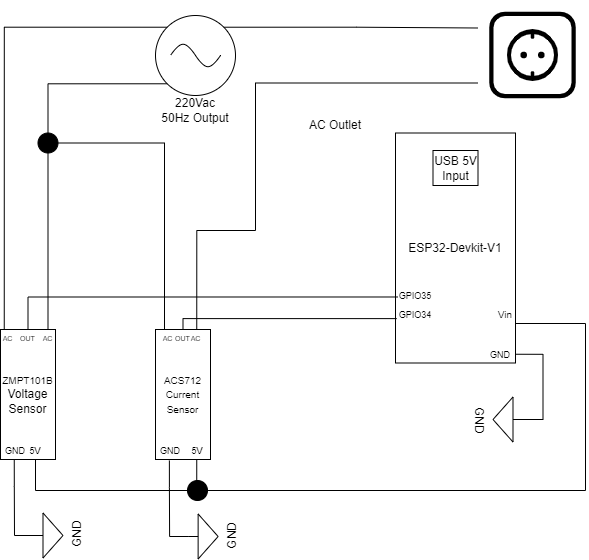

The diagram above was exported from draw.io. Its source (the exported page's mxGraphModel, read from the mxfile embedded in the PNG):
<mxGraphModel dx="1038" dy="539" grid="1" gridSize="10" guides="1" tooltips="1" connect="1" arrows="1" fold="1" page="1" pageScale="1" pageWidth="1169" pageHeight="827" math="0" shadow="0">
  <root>
    <mxCell id="0" />
    <mxCell id="1" parent="0" />
    <mxCell id="KMEX0Yl9MLyq8gLrbU5X-1" value="" style="shape=image;aspect=fixed;image=data:image/svg+xml,(base64 omitted: 4912 chars);" parent="1" vertex="1">
      <mxGeometry x="502.5" y="20" width="110" height="110" as="geometry" />
    </mxCell>
    <mxCell id="KMEX0Yl9MLyq8gLrbU5X-2" value="AC Outlet" style="text;html=1;strokeColor=none;fillColor=none;align=center;verticalAlign=middle;whiteSpace=wrap;rounded=0;" parent="1" vertex="1">
      <mxGeometry x="330" y="130" width="60" height="30" as="geometry" />
    </mxCell>
    <mxCell id="KMEX0Yl9MLyq8gLrbU5X-5" value="" style="group" parent="1" vertex="1" connectable="0">
      <mxGeometry x="180" y="35" width="80" height="80" as="geometry" />
    </mxCell>
    <mxCell id="KMEX0Yl9MLyq8gLrbU5X-4" value="" style="ellipse;whiteSpace=wrap;html=1;aspect=fixed;" parent="KMEX0Yl9MLyq8gLrbU5X-5" vertex="1">
      <mxGeometry width="80" height="80" as="geometry" />
    </mxCell>
    <mxCell id="KMEX0Yl9MLyq8gLrbU5X-3" value="" style="pointerEvents=1;verticalLabelPosition=bottom;shadow=0;dashed=0;align=center;html=1;verticalAlign=top;shape=mxgraph.electrical.waveforms.sine_wave;" parent="KMEX0Yl9MLyq8gLrbU5X-5" vertex="1">
      <mxGeometry x="15" y="25" width="50" height="30" as="geometry" />
    </mxCell>
    <mxCell id="KMEX0Yl9MLyq8gLrbU5X-10" value="220Vac 50Hz Output" style="text;html=1;strokeColor=none;fillColor=none;align=center;verticalAlign=middle;whiteSpace=wrap;rounded=0;" parent="1" vertex="1">
      <mxGeometry x="185" y="115" width="70" height="30" as="geometry" />
    </mxCell>
    <mxCell id="KMEX0Yl9MLyq8gLrbU5X-29" style="edgeStyle=orthogonalEdgeStyle;rounded=0;orthogonalLoop=1;jettySize=auto;html=1;exitX=1;exitY=0.75;exitDx=0;exitDy=0;endArrow=none;endFill=0;entryX=0.25;entryY=1;entryDx=0;entryDy=0;" parent="1" source="KMEX0Yl9MLyq8gLrbU5X-18" target="KMEX0Yl9MLyq8gLrbU5X-21" edge="1">
      <mxGeometry relative="1" as="geometry">
        <mxPoint x="130" y="510" as="targetPoint" />
        <Array as="points">
          <mxPoint x="540" y="343" />
          <mxPoint x="610" y="343" />
          <mxPoint x="610" y="510" />
          <mxPoint x="60" y="510" />
          <mxPoint x="60" y="479" />
        </Array>
        <mxPoint x="500" y="90" as="sourcePoint" />
      </mxGeometry>
    </mxCell>
    <mxCell id="KMEX0Yl9MLyq8gLrbU5X-17" value="GND" style="pointerEvents=1;verticalLabelPosition=bottom;shadow=0;dashed=0;align=center;html=1;verticalAlign=top;shape=mxgraph.electrical.signal_sources.signal_ground;rotation=90;" parent="1" vertex="1">
      <mxGeometry x="510" y="424" width="45" height="30" as="geometry" />
    </mxCell>
    <mxCell id="KMEX0Yl9MLyq8gLrbU5X-18" value="ESP32-Devkit-V1" style="rounded=0;whiteSpace=wrap;html=1;" parent="1" vertex="1">
      <mxGeometry x="420" y="152.5" width="120" height="230" as="geometry" />
    </mxCell>
    <mxCell id="KMEX0Yl9MLyq8gLrbU5X-22" style="edgeStyle=orthogonalEdgeStyle;rounded=0;orthogonalLoop=1;jettySize=auto;html=1;exitX=0.25;exitY=0;exitDx=0;exitDy=0;endArrow=none;endFill=0;entryX=0;entryY=0;entryDx=0;entryDy=0;" parent="1" source="KMEX0Yl9MLyq8gLrbU5X-98" target="KMEX0Yl9MLyq8gLrbU5X-4" edge="1">
      <mxGeometry relative="1" as="geometry">
        <mxPoint x="110" y="150" as="targetPoint" />
        <Array as="points">
          <mxPoint x="29" y="47" />
        </Array>
      </mxGeometry>
    </mxCell>
    <mxCell id="KMEX0Yl9MLyq8gLrbU5X-63" style="edgeStyle=orthogonalEdgeStyle;rounded=0;orthogonalLoop=1;jettySize=auto;html=1;exitX=0.25;exitY=1;exitDx=0;exitDy=0;endArrow=none;endFill=0;entryX=0.5;entryY=0;entryDx=0;entryDy=0;entryPerimeter=0;" parent="1" source="KMEX0Yl9MLyq8gLrbU5X-21" target="KMEX0Yl9MLyq8gLrbU5X-65" edge="1">
      <mxGeometry relative="1" as="geometry">
        <mxPoint x="39" y="560" as="targetPoint" />
        <Array as="points">
          <mxPoint x="39" y="506" />
          <mxPoint x="39" y="555" />
        </Array>
      </mxGeometry>
    </mxCell>
    <mxCell id="KMEX0Yl9MLyq8gLrbU5X-21" value="&lt;font&gt;&lt;font&gt;&lt;font style=&quot;font-size: 10px&quot;&gt;ZMPT101B &lt;/font&gt;&lt;br&gt;&lt;/font&gt;&lt;/font&gt;Voltage Sensor" style="rounded=0;whiteSpace=wrap;html=1;" parent="1" vertex="1">
      <mxGeometry x="25" y="349" width="55" height="130" as="geometry" />
    </mxCell>
    <mxCell id="KMEX0Yl9MLyq8gLrbU5X-48" style="edgeStyle=orthogonalEdgeStyle;rounded=0;orthogonalLoop=1;jettySize=auto;html=1;exitX=0.75;exitY=0;exitDx=0;exitDy=0;endArrow=none;endFill=0;entryX=0;entryY=0.75;entryDx=0;entryDy=0;" parent="1" source="KMEX0Yl9MLyq8gLrbU5X-38" target="KMEX0Yl9MLyq8gLrbU5X-1" edge="1">
      <mxGeometry relative="1" as="geometry">
        <Array as="points">
          <mxPoint x="221" y="250" />
          <mxPoint x="280" y="250" />
          <mxPoint x="280" y="103" />
        </Array>
        <mxPoint x="310" y="110" as="targetPoint" />
      </mxGeometry>
    </mxCell>
    <mxCell id="KMEX0Yl9MLyq8gLrbU5X-59" style="edgeStyle=orthogonalEdgeStyle;rounded=0;orthogonalLoop=1;jettySize=auto;html=1;exitX=0.75;exitY=1;exitDx=0;exitDy=0;endArrow=none;endFill=0;" parent="1" source="KMEX0Yl9MLyq8gLrbU5X-38" edge="1">
      <mxGeometry relative="1" as="geometry">
        <mxPoint x="221.23809523809518" y="510" as="targetPoint" />
      </mxGeometry>
    </mxCell>
    <mxCell id="KMEX0Yl9MLyq8gLrbU5X-38" value="&lt;span style=&quot;font-size: 10px&quot;&gt;ACS712 Current Sensor&lt;/span&gt;" style="rounded=0;whiteSpace=wrap;html=1;" parent="1" vertex="1">
      <mxGeometry x="180" y="349" width="55" height="130" as="geometry" />
    </mxCell>
    <mxCell id="KMEX0Yl9MLyq8gLrbU5X-57" value="" style="ellipse;whiteSpace=wrap;html=1;aspect=fixed;fillColor=#000000;" parent="1" vertex="1">
      <mxGeometry x="212" y="500" width="20" height="20" as="geometry" />
    </mxCell>
    <mxCell id="KMEX0Yl9MLyq8gLrbU5X-65" value="GND" style="pointerEvents=1;verticalLabelPosition=bottom;shadow=0;dashed=0;align=center;html=1;verticalAlign=top;shape=mxgraph.electrical.signal_sources.signal_ground;fillColor=#FFFFFF;rotation=-90;" parent="1" vertex="1">
      <mxGeometry x="50" y="540" width="45" height="30" as="geometry" />
    </mxCell>
    <mxCell id="KMEX0Yl9MLyq8gLrbU5X-66" style="edgeStyle=orthogonalEdgeStyle;rounded=0;orthogonalLoop=1;jettySize=auto;html=1;exitX=0.25;exitY=1;exitDx=0;exitDy=0;endArrow=none;endFill=0;entryX=0.5;entryY=0;entryDx=0;entryDy=0;entryPerimeter=0;" parent="1" target="KMEX0Yl9MLyq8gLrbU5X-67" edge="1">
      <mxGeometry relative="1" as="geometry">
        <mxPoint x="194.13" y="561" as="targetPoint" />
        <mxPoint x="193.88" y="480" as="sourcePoint" />
        <Array as="points">
          <mxPoint x="194.13" y="507" />
          <mxPoint x="194.13" y="556" />
        </Array>
      </mxGeometry>
    </mxCell>
    <mxCell id="KMEX0Yl9MLyq8gLrbU5X-67" value="GND" style="pointerEvents=1;verticalLabelPosition=bottom;shadow=0;dashed=0;align=center;html=1;verticalAlign=top;shape=mxgraph.electrical.signal_sources.signal_ground;fillColor=#FFFFFF;rotation=-90;fontColor=default;" parent="1" vertex="1">
      <mxGeometry x="205.13" y="541" width="45" height="30" as="geometry" />
    </mxCell>
    <mxCell id="KMEX0Yl9MLyq8gLrbU5X-78" value="&lt;font style=&quot;font-size: 9px&quot;&gt;5V&lt;/font&gt;" style="text;html=1;strokeColor=none;fillColor=none;align=center;verticalAlign=middle;whiteSpace=wrap;rounded=0;" parent="1" vertex="1">
      <mxGeometry x="212" y="462.75" width="20" height="15" as="geometry" />
    </mxCell>
    <mxCell id="KMEX0Yl9MLyq8gLrbU5X-79" value="&lt;font style=&quot;font-size: 9px&quot;&gt;GND&lt;/font&gt;" style="text;html=1;strokeColor=none;fillColor=none;align=center;verticalAlign=middle;whiteSpace=wrap;rounded=0;" parent="1" vertex="1">
      <mxGeometry x="25" y="461.5" width="30" height="17.5" as="geometry" />
    </mxCell>
    <mxCell id="KMEX0Yl9MLyq8gLrbU5X-80" value="&lt;font style=&quot;font-size: 9px&quot;&gt;GND&lt;/font&gt;" style="text;html=1;strokeColor=none;fillColor=none;align=center;verticalAlign=middle;whiteSpace=wrap;rounded=0;" parent="1" vertex="1">
      <mxGeometry x="180" y="461.5" width="30" height="17.5" as="geometry" />
    </mxCell>
    <mxCell id="KMEX0Yl9MLyq8gLrbU5X-81" value="&lt;font style=&quot;font-size: 9px&quot;&gt;5V&lt;/font&gt;" style="text;html=1;strokeColor=none;fillColor=none;align=center;verticalAlign=middle;whiteSpace=wrap;rounded=0;" parent="1" vertex="1">
      <mxGeometry x="50" y="462.75" width="20" height="15" as="geometry" />
    </mxCell>
    <mxCell id="KMEX0Yl9MLyq8gLrbU5X-86" style="edgeStyle=orthogonalEdgeStyle;rounded=0;orthogonalLoop=1;jettySize=auto;html=1;entryX=1;entryY=0.5;entryDx=0;entryDy=0;fontColor=none;endArrow=none;endFill=0;exitX=0.5;exitY=0;exitDx=0;exitDy=0;exitPerimeter=0;" parent="1" source="KMEX0Yl9MLyq8gLrbU5X-17" target="KMEX0Yl9MLyq8gLrbU5X-88" edge="1">
      <mxGeometry relative="1" as="geometry">
        <mxPoint x="580" y="435" as="sourcePoint" />
      </mxGeometry>
    </mxCell>
    <mxCell id="KMEX0Yl9MLyq8gLrbU5X-87" value="&lt;font size=&quot;1&quot;&gt;Vin&lt;/font&gt;" style="text;html=1;strokeColor=none;fillColor=none;align=center;verticalAlign=middle;whiteSpace=wrap;rounded=0;" parent="1" vertex="1">
      <mxGeometry x="520" y="326.5" width="20" height="15" as="geometry" />
    </mxCell>
    <mxCell id="KMEX0Yl9MLyq8gLrbU5X-88" value="&lt;font style=&quot;font-size: 9px&quot;&gt;GND&lt;/font&gt;" style="text;html=1;strokeColor=none;fillColor=none;align=center;verticalAlign=middle;whiteSpace=wrap;rounded=0;" parent="1" vertex="1">
      <mxGeometry x="510" y="365" width="30" height="17.5" as="geometry" />
    </mxCell>
    <mxCell id="hFVSAJ1T0QdF9n7qkj-q-12" style="edgeStyle=orthogonalEdgeStyle;rounded=0;orthogonalLoop=1;jettySize=auto;html=1;exitX=0.5;exitY=0;exitDx=0;exitDy=0;entryX=0.01;entryY=0.807;entryDx=0;entryDy=0;entryPerimeter=0;endArrow=none;endFill=0;" parent="1" source="KMEX0Yl9MLyq8gLrbU5X-93" target="KMEX0Yl9MLyq8gLrbU5X-18" edge="1">
      <mxGeometry relative="1" as="geometry">
        <Array as="points">
          <mxPoint x="208" y="338" />
        </Array>
      </mxGeometry>
    </mxCell>
    <mxCell id="KMEX0Yl9MLyq8gLrbU5X-93" value="&lt;span style=&quot;font-size: 7px&quot;&gt;OUT&lt;/span&gt;" style="text;html=1;strokeColor=none;fillColor=none;align=center;verticalAlign=middle;whiteSpace=wrap;rounded=0;" parent="1" vertex="1">
      <mxGeometry x="200" y="349" width="15" height="16.5" as="geometry" />
    </mxCell>
    <mxCell id="KMEX0Yl9MLyq8gLrbU5X-94" value="&lt;span style=&quot;font-size: 7px&quot;&gt;AC&lt;/span&gt;" style="text;html=1;strokeColor=none;fillColor=none;align=center;verticalAlign=middle;whiteSpace=wrap;rounded=0;" parent="1" vertex="1">
      <mxGeometry x="212.5" y="349" width="15" height="16.5" as="geometry" />
    </mxCell>
    <mxCell id="KMEX0Yl9MLyq8gLrbU5X-95" value="&lt;span style=&quot;font-size: 7px&quot;&gt;AC&lt;/span&gt;" style="text;html=1;strokeColor=none;fillColor=none;align=center;verticalAlign=middle;whiteSpace=wrap;rounded=0;" parent="1" vertex="1">
      <mxGeometry x="185" y="349" width="15" height="16.5" as="geometry" />
    </mxCell>
    <mxCell id="KMEX0Yl9MLyq8gLrbU5X-96" value="&lt;span style=&quot;font-size: 7px&quot;&gt;AC&lt;/span&gt;" style="text;html=1;strokeColor=none;fillColor=none;align=center;verticalAlign=middle;whiteSpace=wrap;rounded=0;" parent="1" vertex="1">
      <mxGeometry x="65" y="349" width="15" height="16.5" as="geometry" />
    </mxCell>
    <mxCell id="KMEX0Yl9MLyq8gLrbU5X-97" value="&lt;span style=&quot;font-size: 7px&quot;&gt;OUT&lt;/span&gt;" style="text;html=1;strokeColor=none;fillColor=none;align=center;verticalAlign=middle;whiteSpace=wrap;rounded=0;" parent="1" vertex="1">
      <mxGeometry x="45" y="349" width="15" height="16.5" as="geometry" />
    </mxCell>
    <mxCell id="KMEX0Yl9MLyq8gLrbU5X-98" value="&lt;span style=&quot;font-size: 7px&quot;&gt;AC&lt;/span&gt;" style="text;html=1;strokeColor=none;fillColor=none;align=center;verticalAlign=middle;whiteSpace=wrap;rounded=0;" parent="1" vertex="1">
      <mxGeometry x="25" y="349" width="15" height="16.5" as="geometry" />
    </mxCell>
    <mxCell id="vEIAjfOjo9jdM9sXB4lS-1" value="&lt;font style=&quot;font-size: 9px&quot;&gt;GPIO35&lt;/font&gt;" style="text;html=1;strokeColor=none;fillColor=none;align=center;verticalAlign=middle;whiteSpace=wrap;rounded=0;" parent="1" vertex="1">
      <mxGeometry x="430" y="310" width="20" height="10" as="geometry" />
    </mxCell>
    <mxCell id="vEIAjfOjo9jdM9sXB4lS-3" value="&lt;font style=&quot;font-size: 9px&quot;&gt;GPIO34&lt;/font&gt;" style="text;html=1;strokeColor=none;fillColor=none;align=center;verticalAlign=middle;whiteSpace=wrap;rounded=0;" parent="1" vertex="1">
      <mxGeometry x="430" y="329" width="20" height="10" as="geometry" />
    </mxCell>
    <mxCell id="hFVSAJ1T0QdF9n7qkj-q-5" value="USB 5V&lt;br&gt;Input" style="rounded=0;whiteSpace=wrap;html=1;" parent="1" vertex="1">
      <mxGeometry x="457.5" y="170" width="45" height="35" as="geometry" />
    </mxCell>
    <mxCell id="hFVSAJ1T0QdF9n7qkj-q-6" style="edgeStyle=orthogonalEdgeStyle;rounded=0;orthogonalLoop=1;jettySize=auto;html=1;exitX=0.5;exitY=1;exitDx=0;exitDy=0;entryX=0.5;entryY=0;entryDx=0;entryDy=0;endArrow=none;endFill=0;startArrow=none;" parent="1" source="hFVSAJ1T0QdF9n7qkj-q-8" target="KMEX0Yl9MLyq8gLrbU5X-96" edge="1">
      <mxGeometry relative="1" as="geometry" />
    </mxCell>
    <mxCell id="hFVSAJ1T0QdF9n7qkj-q-7" style="edgeStyle=orthogonalEdgeStyle;rounded=0;orthogonalLoop=1;jettySize=auto;html=1;exitX=1;exitY=0;exitDx=0;exitDy=0;entryX=0;entryY=0.25;entryDx=0;entryDy=0;endArrow=none;endFill=0;" parent="1" source="KMEX0Yl9MLyq8gLrbU5X-4" target="KMEX0Yl9MLyq8gLrbU5X-1" edge="1">
      <mxGeometry relative="1" as="geometry" />
    </mxCell>
    <mxCell id="hFVSAJ1T0QdF9n7qkj-q-10" style="edgeStyle=orthogonalEdgeStyle;rounded=0;orthogonalLoop=1;jettySize=auto;html=1;exitX=1;exitY=0.5;exitDx=0;exitDy=0;endArrow=none;endFill=0;entryX=0.5;entryY=0;entryDx=0;entryDy=0;" parent="1" source="hFVSAJ1T0QdF9n7qkj-q-8" target="KMEX0Yl9MLyq8gLrbU5X-95" edge="1">
      <mxGeometry relative="1" as="geometry">
        <mxPoint x="193" y="357" as="targetPoint" />
        <Array as="points">
          <mxPoint x="189" y="163" />
          <mxPoint x="189" y="349" />
        </Array>
      </mxGeometry>
    </mxCell>
    <mxCell id="hFVSAJ1T0QdF9n7qkj-q-8" value="" style="ellipse;whiteSpace=wrap;html=1;aspect=fixed;fillColor=#000000;" parent="1" vertex="1">
      <mxGeometry x="62.5" y="152.5" width="20" height="20" as="geometry" />
    </mxCell>
    <mxCell id="hFVSAJ1T0QdF9n7qkj-q-9" value="" style="edgeStyle=orthogonalEdgeStyle;rounded=0;orthogonalLoop=1;jettySize=auto;html=1;exitX=0;exitY=1;exitDx=0;exitDy=0;entryX=0.5;entryY=0;entryDx=0;entryDy=0;endArrow=none;endFill=0;" parent="1" source="KMEX0Yl9MLyq8gLrbU5X-4" target="hFVSAJ1T0QdF9n7qkj-q-8" edge="1">
      <mxGeometry relative="1" as="geometry">
        <mxPoint x="191.7157287525381" y="103.2842712474619" as="sourcePoint" />
        <mxPoint x="72.5" y="349" as="targetPoint" />
      </mxGeometry>
    </mxCell>
    <mxCell id="hFVSAJ1T0QdF9n7qkj-q-11" style="edgeStyle=orthogonalEdgeStyle;rounded=0;orthogonalLoop=1;jettySize=auto;html=1;exitX=0.5;exitY=0;exitDx=0;exitDy=0;endArrow=none;endFill=0;entryX=0.017;entryY=0.713;entryDx=0;entryDy=0;entryPerimeter=0;" parent="1" source="KMEX0Yl9MLyq8gLrbU5X-97" target="KMEX0Yl9MLyq8gLrbU5X-18" edge="1">
      <mxGeometry relative="1" as="geometry">
        <mxPoint x="92.5" y="172.5" as="sourcePoint" />
        <mxPoint x="370" y="310" as="targetPoint" />
        <Array as="points">
          <mxPoint x="53" y="316" />
        </Array>
      </mxGeometry>
    </mxCell>
  </root>
</mxGraphModel>